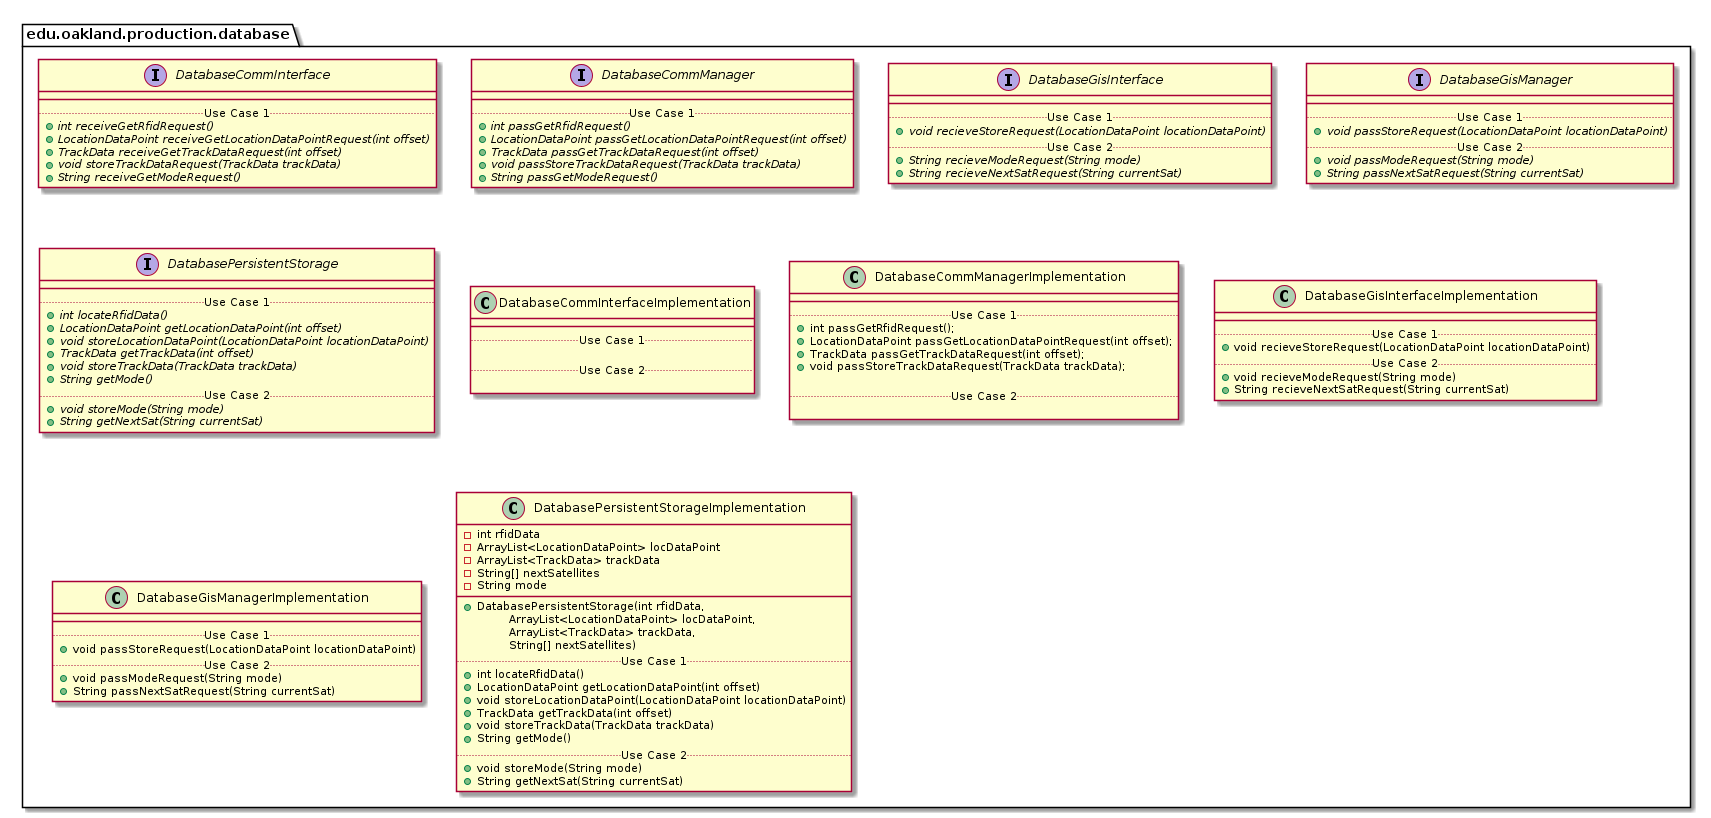

The diagram above was rendered by PlantUML. Its source (embedded in the PNG):
@startuml DatabaseProductionPackage

package edu.oakland.production.database {

}


package edu.oakland.production.database {
    interface DatabaseCommInterface {
        __
        .. Use Case 1 ..
        {abstract} + int receiveGetRfidRequest()
        {abstract} + LocationDataPoint receiveGetLocationDataPointRequest(int offset)
        {abstract} + TrackData receiveGetTrackDataRequest(int offset)
        {abstract} + void storeTrackDataRequest(TrackData trackData)
        {abstract} + String receiveGetModeRequest()
    }
}


package edu.oakland.production.database {
    interface DatabaseCommManager {
        __
        .. Use Case 1 ..
        {abstract} + int passGetRfidRequest()
        {abstract} + LocationDataPoint passGetLocationDataPointRequest(int offset)
        {abstract} + TrackData passGetTrackDataRequest(int offset)
        {abstract} + void passStoreTrackDataRequest(TrackData trackData)
        {abstract} + String passGetModeRequest()
    }
}


package edu.oakland.production.database {
    interface DatabaseGisInterface {
        __
        .. Use Case 1 ..
        {abstract} + void recieveStoreRequest(LocationDataPoint locationDataPoint)
        .. Use Case 2 ..
        {abstract} + String recieveModeRequest(String mode)
        {abstract} + String recieveNextSatRequest(String currentSat)
    }
}


package edu.oakland.production.database {
    interface DatabaseGisManager {
        __
        .. Use Case 1 ..
        {abstract} + void passStoreRequest(LocationDataPoint locationDataPoint)
        .. Use Case 2 ..
        {abstract} + void passModeRequest(String mode)
        {abstract} + String passNextSatRequest(String currentSat)
    }
}


package edu.oakland.production.database {
    interface DatabasePersistentStorage {
        __
        .. Use Case 1 ..
        {abstract} + int locateRfidData()
        {abstract} + LocationDataPoint getLocationDataPoint(int offset)
        {abstract} + void storeLocationDataPoint(LocationDataPoint locationDataPoint)
        {abstract} + TrackData getTrackData(int offset)
        {abstract} + void storeTrackData(TrackData trackData)
        {abstract} + String getMode()
        .. Use Case 2 ..
        {abstract} + void storeMode(String mode)
        {abstract} + String getNextSat(String currentSat)
    }
}


package edu.oakland.production.database {
    class DatabaseCommInterfaceImplementation {
        __
        .. Use Case 1 ..

        .. Use Case 2 ..

    }
}


package edu.oakland.production.database {
    class DatabaseCommManagerImplementation {
        __
        .. Use Case 1 ..
        + int passGetRfidRequest();
        + LocationDataPoint passGetLocationDataPointRequest(int offset);
        + TrackData passGetTrackDataRequest(int offset);
        + void passStoreTrackDataRequest(TrackData trackData);

        .. Use Case 2 ..

    }
}


package edu.oakland.production.database {
    class DatabaseGisInterfaceImplementation {
        __
        .. Use Case 1 ..
        + void recieveStoreRequest(LocationDataPoint locationDataPoint)
        .. Use Case 2 ..
        + void recieveModeRequest(String mode)
        + String recieveNextSatRequest(String currentSat)
    }
}


package edu.oakland.production.database {
    class DatabaseGisManagerImplementation {
        __
        .. Use Case 1 ..
        + void passStoreRequest(LocationDataPoint locationDataPoint)
        .. Use Case 2 ..
        + void passModeRequest(String mode)
        + String passNextSatRequest(String currentSat)
    }
}


package edu.oakland.production.database {
    class DatabasePersistentStorageImplementation {
        - int rfidData
        - ArrayList<LocationDataPoint> locDataPoint
        - ArrayList<TrackData> trackData
        - String[] nextSatellites
        - String mode
        __
        + DatabasePersistentStorage(int rfidData, 
        \tArrayList<LocationDataPoint> locDataPoint, 
        \tArrayList<TrackData> trackData, 
        \tString[] nextSatellites)
        .. Use Case 1 ..
        + int locateRfidData()
        + LocationDataPoint getLocationDataPoint(int offset)
        + void storeLocationDataPoint(LocationDataPoint locationDataPoint)
        + TrackData getTrackData(int offset)
        + void storeTrackData(TrackData trackData)
        + String getMode()
        .. Use Case 2 ..
        + void storeMode(String mode)
        + String getNextSat(String currentSat)
    }
}


@enduml